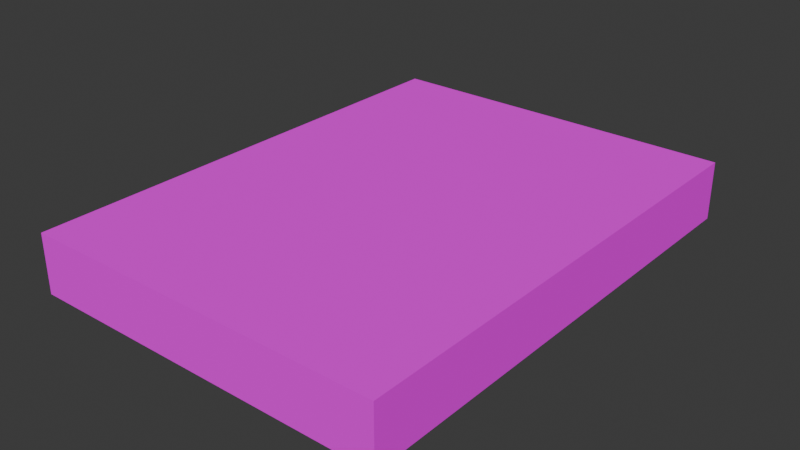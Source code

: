 # Source: Book05.blend  (saved by Blender 4.0.36; exported with 4.5.12 LTS)
import bpy
from mathutils import Matrix  # noqa: F401  (used for matrix-valued properties, if any)

bpy.ops.wm.read_factory_settings(use_empty=True)
scene = bpy.context.scene
scene.name = 'Scene'

# ---- collections
col_collection = bpy.data.collections.new('Collection'); scene.collection.children.link(col_collection)

# ---- images (referenced by path relative to the original .blend; pixels are not part of the script)
import os
ASSET_DIR = os.environ.get("B2B_ASSET_DIR", "")  # directory of the original .blend (textures are referenced by path, not embedded)
HERE = os.path.dirname(os.path.abspath(__file__))  # packed textures are extracted next to this script under _unpacked/

def load_image(name, relpath, width, height, colorspace="sRGB"):
    """Load a texture the original file referenced (path relative to the .blend, or extracted next to this script)."""
    p = next((c for c in (os.path.join(HERE, relpath), os.path.join(ASSET_DIR, relpath)) if relpath and os.path.exists(c)), "")
    if p:
        img = bpy.data.images.load(p, check_existing=True)
        img.name = name
    else:  # same state as the original file: an image datablock whose file is absent (Cycles renders it pink)
        img = bpy.data.images.new(name, width, height)
        img.source = "FILE"
        img.filepath = "//" + (relpath or name)
    img.colorspace_settings.name = colorspace
    return img
img_books01_a_jpg_001 = load_image('Books01_a.jpg.001', 'Books01_a.jpg', 1024, 1024, 'sRGB')

# ---- materials (node trees are filled in below, after node groups)
mat_material = bpy.data.materials.new('Material')
mat_material.alpha_threshold = 0.0
mat_material.use_transparent_shadow = False
mat_material.roughness = 0.5
mat_material.line_color = (0.0, 0.0, 0.0, 1.0)

# ---- material node trees
mat_material.use_nodes = True; mat_material.node_tree.nodes.clear()
_N = mat_material.node_tree.nodes; _L = mat_material.node_tree.links
n0 = _N.new('ShaderNodeOutputMaterial'); n0.name = 'Material Output'; n0.location = (300, 300)
n1 = _N.new('ShaderNodeBsdfPrincipled'); n1.name = 'Principled BSDF'; n1.location = (10, 300)
n1.inputs[3].default_value = 1.45
n1.inputs[13].default_value = 0.0
n2 = _N.new('ShaderNodeTexImage'); n2.name = 'Image Texture'; n2.location = (-280, 280)
n2.image = img_books01_a_jpg_001
n2.interpolation = 'Closest'
_L.new(n1.outputs[0], n0.inputs[0])
_L.new(n2.outputs[0], n1.inputs[0])
n0.is_active_output = True

# ---- world
world_world = bpy.data.worlds.new('World'); scene.world = world_world
world_world.use_nodes = True; world_world.node_tree.nodes.clear()
_N = world_world.node_tree.nodes; _L = world_world.node_tree.links
n0 = _N.new('ShaderNodeOutputWorld'); n0.name = 'World Output'; n0.location = (300, 300)
n1 = _N.new('ShaderNodeBackground'); n1.name = 'Background'; n1.location = (10, 300)
n1.inputs[0].default_value = (0.05088, 0.05088, 0.05088, 1.0)
_L.new(n1.outputs[0], n0.inputs[0])
n0.is_active_output = True
world_world.color = (0.05088, 0.05088, 0.05088)
world_world.use_sun_shadow = False
world_world.sun_shadow_jitter_overblur = 0.0

# ---- meshes
me_cube = bpy.data.meshes.new('Cube')
me_cube.from_pydata([(0.1625, 0.2185, 0.02627), (0.1625, 0.2185, -0.02627), (0.1625, -0.2185, 0.02627), (0.1625, -0.2185, -0.02627), (-0.1625, 0.2185, 0.02627), (-0.1625, 0.2185, -0.02627), (-0.1625, -0.2185, 0.02627), (-0.1625, -0.2185, -0.02627)], [], [(0, 4, 6, 2), (3, 2, 6, 7), (7, 6, 4, 5), (5, 1, 3, 7), (1, 0, 2, 3), (5, 4, 0, 1)])
_uv = me_cube.uv_layers.new(name='UVMap')
_uv.uv.foreach_set('vector', [0.5278, 0.4167, 0.7611, 0.4167, 0.7611, 1.0, 0.5278, 1.0, 0.5278, 0.2188, 0.5278, 0.3125, 0.7778, 0.3125, 0.7778, 0.2188, 0.5278, 0.3125, 0.5278, 0.4167, 0.8167, 0.4167, 0.8167, 0.3125, 0.9944, 0.4167, 0.7611, 0.4167, 0.7611, 1.0, 0.9944, 1.0, 0.5278, 0.3021, 0.5278, 0.2188, 0.8167, 0.2188, 0.8167, 0.3021, 0.7778, 0.2188, 0.7778, 0.3125, 0.5278, 0.3125, 0.5278, 0.2188])
me_cube.materials.append(mat_material)
me_cube.use_mirror_vertex_groups = False
me_cube.update()

# ---- objects
ob_book05 = bpy.data.objects.new('Book05', me_cube)

# ---- transforms, parenting, visibility, modifiers, constraints
ob_book05.location = (0.0, 0.0, 0.0)
ob_book05.lock_rotations_4d = False
ob_book05.empty_display_type = 'ARROWS'
ob_book05.lineart.crease_threshold = 0.0

# ---- collection membership
col_collection.objects.link(ob_book05)

# ---- scene / render settings (as saved in the file)
scene.frame_start = 1; scene.frame_end = 250; scene.frame_set(1)
scene.render.engine = 'BLENDER_EEVEE_NEXT'
scene.cycles.sampling_pattern = 'TABULATED_SOBOL'
bpy.context.view_layer.update()

# ---- added for rendering (the .blend has no active camera and no usable light): camera, sun
cam_auto = bpy.data.cameras.new('AutoCamera')
cam_auto.lens = 50.0
cam_auto.sensor_width = 36.0
cam_auto.clip_end = 1000.0
ob_auto_camera = bpy.data.objects.new('AutoCamera', cam_auto)
scene.collection.objects.link(ob_auto_camera)
ob_auto_camera.location = (0.506165, -0.607398, 0.404932)
ob_auto_camera.rotation_euler = (1.09748, -7.21219e-08, 0.694738)
scene.camera = ob_auto_camera
light_auto_sun = bpy.data.lights.new('AutoSun', 'SUN')
light_auto_sun.energy = 3.0
light_auto_sun.angle = 0.0523599
ob_auto_sun = bpy.data.objects.new('AutoSun', light_auto_sun)
scene.collection.objects.link(ob_auto_sun)
ob_auto_sun.rotation_euler = (0.872665, 0.174533, 0.523599)
bpy.context.view_layer.update()
